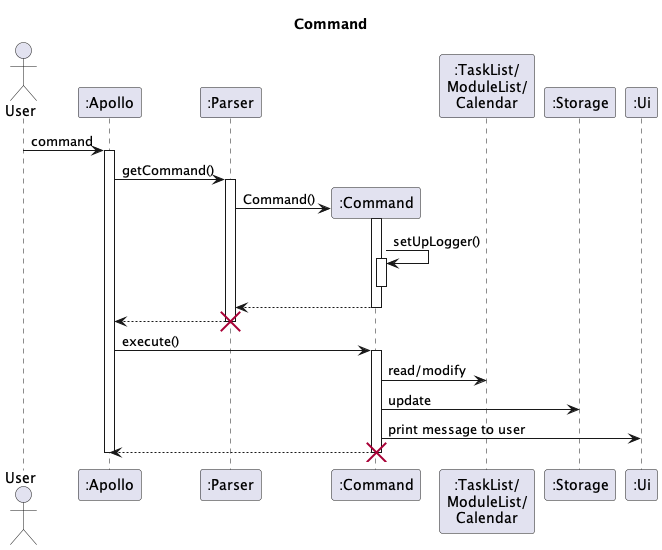

The diagram above was rendered by PlantUML. Its source (embedded in the PNG):
@startuml
'https://plantuml.com/sequence-diagram

skinparam maxMessageSize 150

title Command

actor User
participant ":Apollo" as Apollo
participant ":Parser" as Parser
participant ":Command" as Command
participant ":TaskList/\nModuleList/\nCalendar" as TaskList
participant ":Storage" as Storage
participant ":Ui" as Ui

User -> Apollo : command
activate Apollo
Apollo -> Parser : getCommand()
activate Parser
Parser -> Command** : Command()
Command++
Command -> Command ++ : setUpLogger()
Command--
return
return
destroy Parser

Apollo -> Command : execute()
activate Command
Command -> TaskList : read/modify
Command -> Storage : update
Command -> Ui : print message to user

Command --> Apollo
destroy Command
Apollo--
@enduml